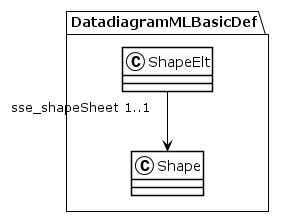

The diagram above was rendered by PlantUML. Its source (embedded in the PNG):
@startuml
!theme plain
package DatadiagramMLBasicDef {
class ShapeElt {
}
ShapeElt "sse_shapeSheet 1..1" --> Shape
class Shape {
}
}
@enduml